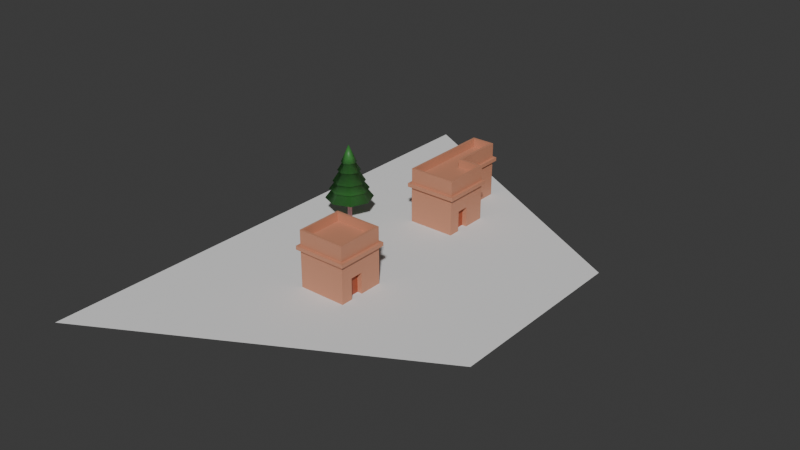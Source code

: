 # Source: building.blend  (saved by Blender 4.0.36; exported with 4.5.12 LTS)
import bpy
from mathutils import Matrix  # noqa: F401  (used for matrix-valued properties, if any)

bpy.ops.wm.read_factory_settings(use_empty=True)
scene = bpy.context.scene
scene.name = 'Scene'

# ---- collections
col_collection = bpy.data.collections.new('Collection'); scene.collection.children.link(col_collection)

# ---- materials (node trees are filled in below, after node groups)
mat_brown_001 = bpy.data.materials.new('brown.001')
mat_brown_001.use_transparent_shadow = False
mat_brown_001.diffuse_color = (0.5866, 0.2558, 0.1543, 1.0)
mat_material_001 = bpy.data.materials.new('Material.001')
mat_material_001.use_transparent_shadow = False
mat_material_001.diffuse_color = (0.3771, 0.08864, 0.04322, 1.0)
mat_yellow = bpy.data.materials.new('yellow')
mat_yellow.use_transparent_shadow = False
mat_yellow.diffuse_color = (0.3771, 0.08864, 0.04322, 1.0)
mat_green = bpy.data.materials.new('green')
mat_green.use_transparent_shadow = False
mat_green.diffuse_color = (0.1467, 0.8401, 0.1451, 1.0)
mat_brown = bpy.data.materials.new('brown')
mat_brown.use_transparent_shadow = False
mat_brown.diffuse_color = (0.4961, 0.2213, 0.2289, 1.0)

# ---- material node trees
mat_brown_001.use_nodes = True; mat_brown_001.node_tree.nodes.clear()
_N = mat_brown_001.node_tree.nodes; _L = mat_brown_001.node_tree.links
n0 = _N.new('ShaderNodeBsdfPrincipled'); n0.name = 'Principled BSDF'; n0.location = (10, 300)
n0.inputs[0].default_value = (0.5866, 0.2558, 0.1543, 1.0)
n0.inputs[3].default_value = 1.45
n1 = _N.new('ShaderNodeOutputMaterial'); n1.name = 'Material Output'; n1.location = (300, 300)
_L.new(n0.outputs[0], n1.inputs[0])
n1.is_active_output = True
mat_material_001.use_nodes = True; mat_material_001.node_tree.nodes.clear()
_N = mat_material_001.node_tree.nodes; _L = mat_material_001.node_tree.links
n0 = _N.new('ShaderNodeBsdfPrincipled'); n0.name = 'Principled BSDF'; n0.location = (10, 300)
n0.inputs[0].default_value = (0.3771, 0.08864, 0.04322, 1.0)
n0.inputs[3].default_value = 1.45
n1 = _N.new('ShaderNodeOutputMaterial'); n1.name = 'Material Output'; n1.location = (300, 300)
_L.new(n0.outputs[0], n1.inputs[0])
n1.is_active_output = True
mat_yellow.use_nodes = True; mat_yellow.node_tree.nodes.clear()
_N = mat_yellow.node_tree.nodes; _L = mat_yellow.node_tree.links
n0 = _N.new('ShaderNodeBsdfPrincipled'); n0.name = 'Principled BSDF'; n0.location = (10, 300)
n0.inputs[0].default_value = (0.3771, 0.08864, 0.04322, 1.0)
n0.inputs[3].default_value = 1.45
n1 = _N.new('ShaderNodeOutputMaterial'); n1.name = 'Material Output'; n1.location = (300, 300)
_L.new(n0.outputs[0], n1.inputs[0])
n1.is_active_output = True
mat_green.use_nodes = True; mat_green.node_tree.nodes.clear()
_N = mat_green.node_tree.nodes; _L = mat_green.node_tree.links
n0 = _N.new('ShaderNodeBsdfPrincipled'); n0.name = 'Principled BSDF'; n0.location = (10, 300)
n0.inputs[0].default_value = (0.0392, 0.1986, 0.03881, 1.0)
n0.inputs[3].default_value = 1.45
n1 = _N.new('ShaderNodeOutputMaterial'); n1.name = 'Material Output'; n1.location = (300, 300)
_L.new(n0.outputs[0], n1.inputs[0])
n1.is_active_output = True
mat_brown.use_nodes = True; mat_brown.node_tree.nodes.clear()
_N = mat_brown.node_tree.nodes; _L = mat_brown.node_tree.links
n0 = _N.new('ShaderNodeBsdfPrincipled'); n0.name = 'Principled BSDF'; n0.location = (10, 300)
n0.inputs[0].default_value = (0.4961, 0.2213, 0.2289, 1.0)
n0.inputs[3].default_value = 1.45
n1 = _N.new('ShaderNodeOutputMaterial'); n1.name = 'Material Output'; n1.location = (300, 300)
_L.new(n0.outputs[0], n1.inputs[0])
n1.is_active_output = True

# ---- world
world_world = bpy.data.worlds.new('World'); scene.world = world_world
world_world.use_nodes = True; world_world.node_tree.nodes.clear()
_N = world_world.node_tree.nodes; _L = world_world.node_tree.links
n0 = _N.new('ShaderNodeOutputWorld'); n0.name = 'World Output'; n0.location = (300, 300)
n1 = _N.new('ShaderNodeBackground'); n1.name = 'Background'; n1.location = (10, 300)
n1.inputs[0].default_value = (0.05088, 0.05088, 0.05088, 1.0)
_L.new(n1.outputs[0], n0.inputs[0])
n0.is_active_output = True
world_world.color = (0.05088, 0.05088, 0.05088)
world_world.use_sun_shadow = False
world_world.sun_shadow_jitter_overblur = 0.0

# ---- meshes
me_plane = bpy.data.meshes.new('Plane')
me_plane.from_pydata([(-2.145, -2.748, 0.0), (1.0, -1.0, 0.0), (-2.145, 2.748, 0.0), (1.0, 1.0, 0.0)], [], [(0, 1, 3, 2)])
_uv = me_plane.uv_layers.new(name='UVMap')
_uv.uv.foreach_set('vector', [0.0, 0.0, 1.0, 0.0, 1.0, 1.0, 0.0, 1.0])
me_plane.update()
me_cube_001 = bpy.data.meshes.new('Cube.001')
me_cube_001.from_pydata([(-1.0, -1.0, 0.0), (-0.9031, -0.9031, 2.0), (-1.0, 1.0, 0.0), (-0.9031, 0.9031, 2.0), (1.0, -1.0, 0.0), (0.9031, -0.9031, 2.0), (1.0, 1.0, 0.0), (0.9031, 0.9031, 2.0), (-1.0, -1.0, 1.718), (-1.0, 1.0, 1.718), (1.0, 1.0, 1.718), (1.0, -1.0, 1.718), (-1.0, 1.0, 1.562), (1.0, 1.0, 1.562), (1.0, -1.0, 1.562), (-1.0, -1.0, 1.562), (-1.116, -1.116, 1.562), (-1.116, -1.116, 1.718), (1.116, -1.116, 1.718), (1.116, 1.116, 1.718), (-1.116, 1.116, 1.718), (-1.116, 1.116, 1.562), (1.116, 1.116, 1.562), (1.116, -1.116, 1.562), (-1.0, -0.5009, 0.0), (-0.9031, -0.5009, 2.0), (1.0, -0.5009, 0.0), (0.9031, -0.5009, 2.0), (1.0, -0.5009, 1.718), (-1.0, -0.5009, 1.718), (-1.0, -0.5009, 1.562), (1.0, -0.5009, 1.562), (1.116, -0.5589, 1.718), (-1.116, -0.5589, 1.718), (-1.116, -0.5589, 1.562), (1.116, -0.5589, 1.562), (-0.9031, 0.03045, 2.0), (1.0, 0.03045, 0.0), (-1.0, 0.03045, 1.718), (-1.0, 0.03045, 1.562), (-1.116, 0.03398, 1.718), (-1.116, 0.03398, 1.562), (-1.0, 0.03045, 0.0), (0.9031, 0.03045, 2.0), (1.0, 0.03045, 1.718), (1.0, 0.03045, 1.562), (1.116, 0.03398, 1.718), (1.116, 0.03398, 1.562), (-1.0, 1.0, 0.8703), (1.0, 1.0, 0.8703), (1.0, -1.0, 0.8703), (-1.0, -1.0, 0.8703), (1.0, -0.5009, 0.8703), (-1.0, -0.5009, 0.8703), (1.0, 0.03045, 0.8703), (-1.0, 0.03045, 0.8703), (0.7956, -0.5009, 0.8703), (0.7956, -0.5009, 0.0), (0.7956, 0.03045, 0.0), (0.7956, 0.03045, 0.8703), (-1.0, 0.03045, 2.0), (-1.0, 1.0, 2.0), (1.0, 1.0, 2.0), (1.0, -0.5009, 2.0), (1.0, -1.0, 2.0), (-1.0, -1.0, 2.0), (-1.0, -0.5009, 2.0), (1.0, 0.03045, 2.0), (-1.0, 0.03045, 2.36), (-1.0, 1.0, 2.36), (1.0, 1.0, 2.36), (1.0, -0.5009, 2.36), (1.0, -1.0, 2.36), (-1.0, -1.0, 2.36), (-1.0, -0.5009, 2.36), (1.0, 0.03045, 2.36), (-0.9031, 0.03045, 2.36), (-0.9031, 0.9031, 2.36), (0.9031, 0.9031, 2.36), (0.9031, -0.5009, 2.36), (0.9031, -0.9031, 2.36), (-0.9031, -0.9031, 2.36), (-0.9031, -0.5009, 2.36), (0.9031, 0.03045, 2.36)], [], [(38, 60, 61, 9), (9, 61, 62, 10), (28, 63, 64, 11), (11, 64, 65, 8), (24, 26, 4, 0), (27, 25, 1, 5), (13, 12, 21, 22), (11, 8, 17, 18), (15, 14, 23, 16), (9, 10, 19, 20), (55, 39, 12, 48), (48, 12, 13, 49), (52, 31, 14, 50), (50, 14, 15, 51), (23, 18, 17, 16), (35, 32, 18, 23), (21, 20, 19, 22), (41, 40, 20, 21), (38, 9, 20, 40), (28, 11, 18, 32), (45, 13, 22, 47), (30, 15, 16, 34), (39, 30, 34, 41), (14, 31, 35, 23), (44, 28, 32, 46), (8, 29, 33, 17), (16, 17, 33, 34), (47, 46, 32, 35), (54, 45, 31, 52), (51, 15, 30, 53), (43, 36, 25, 27), (44, 67, 63, 28), (8, 65, 66, 29), (10, 62, 67, 44), (2, 6, 37, 42), (7, 3, 36, 43), (49, 13, 45, 54), (22, 19, 46, 47), (10, 44, 46, 19), (12, 39, 41, 21), (31, 45, 47, 35), (29, 38, 40, 33), (34, 33, 40, 41), (53, 30, 39, 55), (29, 66, 60, 38), (24, 53, 55, 42), (6, 49, 54, 37), (0, 51, 53, 24), (52, 26, 57, 56), (4, 50, 51, 0), (26, 52, 50, 4), (2, 48, 49, 6), (42, 55, 48, 2), (58, 59, 56, 57), (37, 54, 59, 58), (54, 52, 56, 59), (27, 5, 80, 79), (3, 7, 78, 77), (62, 61, 69, 70), (36, 3, 77, 76), (65, 64, 72, 73), (7, 43, 83, 78), (63, 67, 75, 71), (25, 36, 76, 82), (76, 77, 69, 68), (77, 78, 70, 69), (79, 80, 72, 71), (80, 81, 73, 72), (81, 82, 74, 73), (83, 79, 71, 75), (82, 76, 68, 74), (78, 83, 75, 70), (5, 1, 81, 80), (67, 62, 70, 75), (64, 63, 71, 72), (66, 65, 73, 74), (1, 25, 82, 81), (60, 66, 74, 68), (43, 27, 79, 83), (61, 60, 68, 69)])
me_cube_001.polygons.foreach_set('material_index', [0, 0, 0, 0, 0, 0, 0, 0, 0, 0, 0, 0, 0, 0, 0, 0, 0, 0, 0, 0, 0, 0, 0, 0, 0, 0, 0, 0, 0, 0, 0, 0, 0, 0, 0, 0, 0, 0, 0, 0, 0, 0, 0, 0, 0, 0, 0, 0, 0, 0, 0, 0, 0, 1, 0, 0, 0, 0, 0, 0, 0, 0, 0, 0, 0, 0, 0, 0, 0, 0, 0, 0, 0, 0, 0, 0, 0, 0, 0, 0])
_uv = me_cube_001.uv_layers.new(name='UVMap')
_uv.uv.foreach_set('vector', [0.5897, 0.1288, 0.625, 0.1288, 0.625, 0.25, 0.5897, 0.25, 0.5897, 0.25, 0.625, 0.25, 0.625, 0.5, 0.5897, 0.5, 0.5897, 0.6876, 0.625, 0.6876, 0.625, 0.75, 0.5897, 0.75, 0.5897, 0.75, 0.625, 0.75, 0.625, 1.0, 0.5897, 1.0, 0.125, 0.6876, 0.375, 0.6876, 0.375, 0.75, 0.125, 0.75, 0.6371, 0.6876, 0.8629, 0.6876, 0.8629, 0.7379, 0.6371, 0.7379, 0.5703, 0.5, 0.5703, 0.25, 0.5703, 0.25, 0.5703, 0.5, 0.5897, 0.75, 0.5897, 1.0, 0.5897, 1.0, 0.5897, 0.75, 0.5703, 1.0, 0.5703, 0.75, 0.5703, 0.75, 0.5703, 1.0, 0.5897, 0.25, 0.5897, 0.5, 0.5897, 0.5, 0.5897, 0.25, 0.4838, 0.1288, 0.5703, 0.1288, 0.5703, 0.25, 0.4838, 0.25, 0.4838, 0.25, 0.5703, 0.25, 0.5703, 0.5, 0.4838, 0.5, 0.4838, 0.6876, 0.5703, 0.6876, 0.5703, 0.75, 0.4838, 0.75, 0.4838, 0.75, 0.5703, 0.75, 0.5703, 1.0, 0.4838, 1.0, 0.5703, 0.75, 0.5897, 0.75, 0.5897, 1.0, 0.5703, 1.0, 0.5703, 0.6876, 0.5897, 0.6876, 0.5897, 0.75, 0.5703, 0.75, 0.5703, 0.25, 0.5897, 0.25, 0.5897, 0.5, 0.5703, 0.5, 0.5703, 0.1288, 0.5897, 0.1288, 0.5897, 0.25, 0.5703, 0.25, 0.5897, 0.1288, 0.5897, 0.25, 0.5897, 0.25, 0.5897, 0.1288, 0.5897, 0.6876, 0.5897, 0.75, 0.5897, 0.75, 0.5897, 0.6876, 0.5703, 0.6212, 0.5703, 0.5, 0.5703, 0.5, 0.5703, 0.6212, 0.5703, 0.06239, 0.5703, 0.0, 0.5703, 0.0, 0.5703, 0.06239, 0.5703, 0.1288, 0.5703, 0.06239, 0.5703, 0.06239, 0.5703, 0.1288, 0.5703, 0.75, 0.5703, 0.6876, 0.5703, 0.6876, 0.5703, 0.75, 0.5897, 0.6212, 0.5897, 0.6876, 0.5897, 0.6876, 0.5897, 0.6212, 0.5897, 0.0, 0.5897, 0.06239, 0.5897, 0.06239, 0.5897, 0.0, 0.5703, 0.0, 0.5897, 0.0, 0.5897, 0.06239, 0.5703, 0.06239, 0.5703, 0.6212, 0.5897, 0.6212, 0.5897, 0.6876, 0.5703, 0.6876, 0.4838, 0.6212, 0.5703, 0.6212, 0.5703, 0.6876, 0.4838, 0.6876, 0.4838, 0.0, 0.5703, 0.0, 0.5703, 0.06239, 0.4838, 0.06239, 0.6371, 0.6212, 0.8629, 0.6212, 0.8629, 0.6876, 0.6371, 0.6876, 0.5897, 0.6212, 0.625, 0.6212, 0.625, 0.6876, 0.5897, 0.6876, 0.5897, 0.0, 0.625, 0.0, 0.625, 0.06239, 0.5897, 0.06239, 0.5897, 0.5, 0.625, 0.5, 0.625, 0.6212, 0.5897, 0.6212, 0.125, 0.5, 0.375, 0.5, 0.375, 0.6212, 0.125, 0.6212, 0.6371, 0.5121, 0.8629, 0.5121, 0.8629, 0.6212, 0.6371, 0.6212, 0.4838, 0.5, 0.5703, 0.5, 0.5703, 0.6212, 0.4838, 0.6212, 0.5703, 0.5, 0.5897, 0.5, 0.5897, 0.6212, 0.5703, 0.6212, 0.5897, 0.5, 0.5897, 0.6212, 0.5897, 0.6212, 0.5897, 0.5, 0.5703, 0.25, 0.5703, 0.1288, 0.5703, 0.1288, 0.5703, 0.25, 0.5703, 0.6876, 0.5703, 0.6212, 0.5703, 0.6212, 0.5703, 0.6876, 0.5897, 0.06239, 0.5897, 0.1288, 0.5897, 0.1288, 0.5897, 0.06239, 0.5703, 0.06239, 0.5897, 0.06239, 0.5897, 0.1288, 0.5703, 0.1288, 0.4838, 0.06239, 0.5703, 0.06239, 0.5703, 0.1288, 0.4838, 0.1288, 0.5897, 0.06239, 0.625, 0.06239, 0.625, 0.1288, 0.5897, 0.1288, 0.375, 0.06239, 0.4838, 0.06239, 0.4838, 0.1288, 0.375, 0.1288, 0.375, 0.5, 0.4838, 0.5, 0.4838, 0.6212, 0.375, 0.6212, 0.375, 0.0, 0.4838, 0.0, 0.4838, 0.06239, 0.375, 0.06239, 0.4838, 0.6876, 0.375, 0.6876, 0.375, 0.6876, 0.4838, 0.6876, 0.375, 0.75, 0.4838, 0.75, 0.4838, 1.0, 0.375, 1.0, 0.375, 0.6876, 0.4838, 0.6876, 0.4838, 0.75, 0.375, 0.75, 0.375, 0.25, 0.4838, 0.25, 0.4838, 0.5, 0.375, 0.5, 0.375, 0.1288, 0.4838, 0.1288, 0.4838, 0.25, 0.375, 0.25, 0.375, 0.6212, 0.4838, 0.6212, 0.4838, 0.6876, 0.375, 0.6876, 0.375, 0.6212, 0.4838, 0.6212, 0.4838, 0.6212, 0.375, 0.6212, 0.4838, 0.6212, 0.4838, 0.6876, 0.4838, 0.6876, 0.4838, 0.6212, 0.6371, 0.6876, 0.6371, 0.7379, 0.6371, 0.7379, 0.6371, 0.6876, 0.8629, 0.5121, 0.6371, 0.5121, 0.6371, 0.5121, 0.8629, 0.5121, 0.625, 0.5, 0.625, 0.25, 0.625, 0.25, 0.625, 0.5, 0.8629, 0.6212, 0.8629, 0.5121, 0.8629, 0.5121, 0.8629, 0.6212, 0.625, 1.0, 0.625, 0.75, 0.625, 0.75, 0.625, 1.0, 0.6371, 0.5121, 0.6371, 0.6212, 0.6371, 0.6212, 0.6371, 0.5121, 0.625, 0.6876, 0.625, 0.6212, 0.625, 0.6212, 0.625, 0.6876, 0.8629, 0.6876, 0.8629, 0.6212, 0.8629, 0.6212, 0.8629, 0.6876, 0.8629, 0.6212, 0.8629, 0.5121, 0.875, 0.5, 0.875, 0.6212, 0.8629, 0.5121, 0.6371, 0.5121, 0.625, 0.5, 0.875, 0.5, 0.6371, 0.6876, 0.6371, 0.7379, 0.625, 0.75, 0.625, 0.6876, 0.6371, 0.7379, 0.8629, 0.7379, 0.875, 0.75, 0.625, 0.75, 0.8629, 0.7379, 0.8629, 0.6876, 0.875, 0.6876, 0.875, 0.75, 0.6371, 0.6212, 0.6371, 0.6876, 0.625, 0.6876, 0.625, 0.6212, 0.8629, 0.6876, 0.8629, 0.6212, 0.875, 0.6212, 0.875, 0.6876, 0.6371, 0.5121, 0.6371, 0.6212, 0.625, 0.6212, 0.625, 0.5, 0.6371, 0.7379, 0.8629, 0.7379, 0.8629, 0.7379, 0.6371, 0.7379, 0.625, 0.6212, 0.625, 0.5, 0.625, 0.5, 0.625, 0.6212, 0.625, 0.75, 0.625, 0.6876, 0.625, 0.6876, 0.625, 0.75, 0.625, 0.06239, 0.625, 0.0, 0.625, 0.0, 0.625, 0.06239, 0.8629, 0.7379, 0.8629, 0.6876, 0.8629, 0.6876, 0.8629, 0.7379, 0.625, 0.1288, 0.625, 0.06239, 0.625, 0.06239, 0.625, 0.1288, 0.6371, 0.6212, 0.6371, 0.6876, 0.6371, 0.6876, 0.6371, 0.6212, 0.625, 0.25, 0.625, 0.1288, 0.625, 0.1288, 0.625, 0.25])
me_cube_001.materials.append(mat_brown_001)
me_cube_001.materials.append(mat_material_001)
me_cube_001.update()
me_cube_002 = bpy.data.meshes.new('Cube.002')
me_cube_002.from_pydata([(-1.0, -1.0, 0.0), (-0.9031, -0.9031, 2.0), (-1.0, 1.0, 0.0), (-0.9031, 0.9031, 2.0), (1.0, -1.0, 0.0), (0.9031, -0.9031, 2.0), (1.0, 1.0, 0.0), (0.9031, 0.9031, 2.0), (-1.0, -1.0, 1.718), (-1.0, 1.0, 1.718), (1.0, 1.0, 1.718), (1.0, -1.0, 1.718), (-1.0, 1.0, 1.562), (1.0, 1.0, 1.562), (1.0, -1.0, 1.562), (-1.0, -1.0, 1.562), (-1.116, -1.116, 1.562), (-1.116, -1.116, 1.718), (1.116, -1.116, 1.718), (1.116, 1.116, 1.718), (-1.116, 1.116, 1.718), (-1.116, 1.116, 1.562), (1.116, 1.116, 1.562), (1.116, -1.116, 1.562), (-1.0, -0.5009, 0.0), (-0.9031, -0.5009, 2.0), (1.0, -0.5009, 0.0), (0.9031, -0.5009, 2.0), (1.0, -0.5009, 1.718), (-1.0, -0.5009, 1.718), (-1.0, -0.5009, 1.562), (1.0, -0.5009, 1.562), (1.116, -0.5589, 1.718), (-1.116, -0.5589, 1.718), (-1.116, -0.5589, 1.562), (1.116, -0.5589, 1.562), (-0.9031, 0.03045, 2.0), (1.0, 0.03045, 0.0), (-1.0, 0.03045, 1.718), (-1.0, 0.03045, 1.562), (-1.116, 0.03398, 1.718), (-1.116, 0.03398, 1.562), (-1.0, 0.03045, 0.0), (0.9031, 0.03045, 2.0), (1.0, 0.03045, 1.718), (1.0, 0.03045, 1.562), (1.116, 0.03398, 1.718), (1.116, 0.03398, 1.562), (-1.0, 1.0, 0.8703), (1.0, 1.0, 0.8703), (1.0, -1.0, 0.8703), (-1.0, -1.0, 0.8703), (1.0, -0.5009, 0.8703), (-1.0, -0.5009, 0.8703), (1.0, 0.03045, 0.8703), (-1.0, 0.03045, 0.8703), (0.7956, -0.5009, 0.8703), (0.7956, -0.5009, 0.0), (0.7956, 0.03045, 0.0), (0.7956, 0.03045, 0.8703), (-1.0, 0.03045, 2.0), (-1.0, 1.0, 2.0), (1.0, 1.0, 2.0), (1.0, -0.5009, 2.0), (1.0, -1.0, 2.0), (-1.0, -1.0, 2.0), (-1.0, -0.5009, 2.0), (1.0, 0.03045, 2.0), (-1.0, 0.03045, 2.36), (-1.0, 1.0, 2.36), (1.0, 1.0, 2.36), (1.0, -0.5009, 2.36), (1.0, -1.0, 2.36), (-1.0, -1.0, 2.36), (-1.0, -0.5009, 2.36), (1.0, 0.03045, 2.36), (-0.9031, 0.03045, 2.36), (-0.9031, 0.9031, 2.36), (0.9031, 0.9031, 2.36), (0.9031, -0.5009, 2.36), (0.9031, -0.9031, 2.36), (-0.9031, -0.9031, 2.36), (-0.9031, -0.5009, 2.36), (0.9031, 0.03045, 2.36), (0.0, 1.0, 0.0), (0.0, 1.0, 2.0), (0.0, -1.0, 0.0), (0.0, -1.0, 2.0), (0.0, -1.0, 1.718), (0.0, 1.0, 1.718), (0.0, 1.0, 1.562), (0.0, -1.0, 1.562), (1.192e-07, -1.116, 1.718), (0.1125, 1.116, 1.718), (0.1125, 1.116, 1.562), (1.192e-07, -1.116, 1.562), (0.0, -0.5009, 2.0), (0.0, -0.5009, 0.0), (0.0, 0.03045, 0.0), (0.0, 0.03045, 2.0), (0.0, -1.0, 0.8703), (0.0, 1.0, 0.8703), (0.0, 0.9031, 2.0), (0.0, -0.9031, 2.0), (0.0, 1.0, 2.36), (0.0, -1.0, 2.36), (0.0, 0.9031, 2.36), (0.0, -0.9031, 2.36), (-1.0, 3.154, 0.8703), (-1.0, 3.154, 0.0), (0.0, 3.154, 0.0), (-1.0, 3.154, 2.0), (-1.0, 3.154, 1.718), (-1.116, 3.27, 1.718), (-1.116, 3.27, 1.562), (-1.0, 3.154, 1.562), (-0.9031, 3.058, 2.36), (-1.0, 3.154, 2.36), (0.0, 3.154, 2.0), (0.0, 3.154, 1.718), (0.0, 3.154, 1.562), (0.1125, 3.27, 1.718), (0.1125, 3.27, 1.562), (0.0, 3.154, 0.8703), (0.0, 3.154, 2.36), (0.0, 3.058, 2.36), (-0.1176, 1.0, 0.0), (-0.1176, -1.0, 2.0), (-0.1176, -1.0, 1.718), (-0.1176, -1.0, 1.562), (-0.1312, -1.116, 1.718), (-0.1312, -1.116, 1.562), (-0.1176, -0.5009, 0.0), (-0.1176, 0.03045, 0.0), (-0.1176, -1.0, 0.8703), (-0.1062, -0.9031, 2.0), (-0.1176, -1.0, 2.36), (-0.1062, -0.9031, 2.36), (-0.1176, -1.0, 0.0), (-0.1062, -0.5009, 2.0), (-0.1062, 0.03045, 2.0), (-0.1062, 0.9031, 2.0), (-0.1062, 0.9031, 2.36), (-0.1176, 3.154, 0.0), (-0.1176, 3.154, 2.0), (-0.1176, 3.154, 1.718), (-0.1176, 3.154, 1.562), (-0.032, 3.27, 1.718), (-0.032, 3.27, 1.562), (-0.1176, 3.154, 0.8703), (-0.1176, 3.154, 2.36), (-0.1062, 3.058, 2.36), (-0.9031, 0.9031, 1.997), (-0.9031, 3.058, 1.997), (-0.1062, 0.9031, 1.997), (-0.1062, 3.058, 1.997)], [], [(38, 60, 61, 9), (89, 85, 62, 10), (28, 63, 64, 11), (128, 127, 65, 8), (97, 26, 4, 86), (139, 25, 1, 135), (142, 106, 125, 151), (128, 8, 17, 130), (91, 14, 23, 95), (89, 10, 19, 93), (55, 39, 12, 48), (101, 90, 13, 49), (52, 31, 14, 50), (134, 129, 15, 51), (131, 130, 17, 16), (35, 32, 18, 23), (94, 93, 19, 22), (41, 40, 20, 21), (38, 9, 20, 40), (28, 11, 18, 32), (45, 13, 22, 47), (30, 15, 16, 34), (39, 30, 34, 41), (14, 31, 35, 23), (44, 28, 32, 46), (8, 29, 33, 17), (16, 17, 33, 34), (47, 46, 32, 35), (54, 45, 31, 52), (51, 15, 30, 53), (140, 36, 25, 139), (44, 67, 63, 28), (8, 65, 66, 29), (10, 62, 67, 44), (84, 6, 37, 98), (141, 3, 36, 140), (49, 13, 45, 54), (22, 19, 46, 47), (10, 44, 46, 19), (12, 39, 41, 21), (31, 45, 47, 35), (29, 38, 40, 33), (34, 33, 40, 41), (53, 30, 39, 55), (29, 66, 60, 38), (24, 53, 55, 42), (6, 49, 54, 37), (0, 51, 53, 24), (52, 26, 57, 56), (138, 134, 51, 0), (26, 52, 50, 4), (84, 101, 49, 6), (42, 55, 48, 2), (58, 59, 56, 57), (37, 54, 59, 58), (54, 52, 56, 59), (27, 5, 80, 79), (102, 7, 78, 106), (69, 77, 116, 117), (36, 3, 77, 76), (87, 64, 72, 105), (7, 43, 83, 78), (63, 67, 75, 71), (25, 36, 76, 82), (76, 77, 69, 68), (106, 78, 70, 104), (79, 80, 72, 71), (137, 81, 73, 136), (81, 82, 74, 73), (83, 79, 71, 75), (82, 76, 68, 74), (78, 83, 75, 70), (135, 1, 81, 137), (67, 62, 70, 75), (64, 63, 71, 72), (66, 65, 73, 74), (1, 25, 82, 81), (60, 66, 74, 68), (43, 27, 79, 83), (61, 60, 68, 69), (5, 103, 107, 80), (80, 107, 105, 72), (20, 9, 112, 113), (127, 87, 105, 136), (62, 85, 104, 70), (141, 102, 106, 142), (104, 85, 118, 124), (4, 50, 100, 86), (7, 102, 99, 43), (126, 84, 98, 133), (43, 99, 96, 27), (9, 61, 111, 112), (23, 18, 92, 95), (50, 14, 91, 100), (93, 94, 122, 121), (94, 90, 120, 122), (129, 91, 95, 131), (11, 88, 92, 18), (13, 90, 94, 22), (27, 96, 103, 5), (132, 97, 86, 138), (11, 64, 87, 88), (12, 21, 114, 115), (146, 115, 114, 148), (144, 111, 117, 150), (151, 125, 124, 150), (143, 149, 123, 110), (148, 147, 121, 122), (149, 146, 120, 123), (145, 119, 121, 147), (145, 144, 118, 119), (61, 69, 117, 111), (101, 84, 110, 123), (90, 101, 123, 120), (85, 89, 119, 118), (89, 93, 121, 119), (48, 12, 115, 108), (2, 48, 108, 109), (21, 20, 113, 114), (106, 104, 124, 125), (126, 2, 109, 143), (84, 126, 143, 110), (112, 111, 144, 145), (112, 145, 147, 113), (108, 115, 146, 149), (114, 113, 147, 148), (109, 108, 149, 143), (116, 151, 150, 117), (118, 144, 150, 124), (120, 146, 148, 122), (24, 132, 138, 0), (15, 129, 131, 16), (2, 126, 133, 42), (65, 127, 136, 73), (103, 135, 137, 107), (107, 137, 136, 105), (86, 100, 134, 138), (102, 141, 140, 99), (99, 140, 139, 96), (95, 92, 130, 131), (100, 91, 129, 134), (88, 128, 130, 92), (142, 151, 155, 154, 141), (96, 139, 135, 103), (88, 87, 127, 128), (152, 154, 155, 153), (116, 77, 3, 152, 153), (151, 116, 153, 155), (3, 141, 154, 152)])
me_cube_002.polygons.foreach_set('material_index', [0, 0, 0, 0, 0, 0, 0, 0, 0, 0, 0, 0, 0, 0, 0, 0, 0, 0, 0, 0, 0, 0, 0, 0, 0, 0, 0, 0, 0, 0, 0, 0, 0, 0, 0, 0, 0, 0, 0, 0, 0, 0, 0, 0, 0, 0, 0, 0, 0, 0, 0, 0, 0, 1, 0, 0, 0, 0, 0, 0, 0, 0, 0, 0, 0, 0, 0, 0, 0, 0, 0, 0, 0, 0, 0, 0, 0, 0, 0, 0, 0, 0, 0, 0, 0, 0, 0, 0, 0, 0, 0, 0, 0, 0, 0, 0, 0, 0, 0, 0, 0, 0, 0, 0, 0, 0, 0, 0, 0, 0, 0, 0, 0, 0, 0, 0, 0, 0, 0, 0, 0, 0, 0, 0, 0, 0, 0, 0, 0, 0, 0, 0, 0, 0, 0, 0, 0, 0, 0, 0, 0, 0, 0, 0, 0, 0, 0, 0, 0])
_uv = me_cube_002.uv_layers.new(name='UVMap')
_uv.uv.foreach_set('vector', [0.5897, 0.1288, 0.625, 0.1288, 0.625, 0.25, 0.5897, 0.25, 0.5897, 0.375, 0.625, 0.375, 0.625, 0.5, 0.5897, 0.5, 0.5897, 0.6876, 0.625, 0.6876, 0.625, 0.75, 0.5897, 0.75, 0.5897, 0.8897, 0.625, 0.8897, 0.625, 1.0, 0.5897, 1.0, 0.25, 0.6876, 0.375, 0.6876, 0.375, 0.75, 0.25, 0.75, 0.7633, 0.6876, 0.8629, 0.6876, 0.8629, 0.7379, 0.7633, 0.7379, 0.7633, 0.5121, 0.75, 0.5121, 0.75, 0.5121, 0.7633, 0.5121, 0.5897, 0.8897, 0.5897, 1.0, 0.5897, 1.0, 0.5897, 0.8897, 0.5703, 0.875, 0.5703, 0.75, 0.5703, 0.75, 0.5703, 0.875, 0.5897, 0.375, 0.5897, 0.5, 0.5897, 0.5, 0.5897, 0.375, 0.4838, 0.1288, 0.5703, 0.1288, 0.5703, 0.25, 0.4838, 0.25, 0.4838, 0.375, 0.5703, 0.375, 0.5703, 0.5, 0.4838, 0.5, 0.4838, 0.6876, 0.5703, 0.6876, 0.5703, 0.75, 0.4838, 0.75, 0.4838, 0.8897, 0.5703, 0.8897, 0.5703, 1.0, 0.4838, 1.0, 0.5703, 0.8897, 0.5897, 0.8897, 0.5897, 1.0, 0.5703, 1.0, 0.5703, 0.6876, 0.5897, 0.6876, 0.5897, 0.75, 0.5703, 0.75, 0.5703, 0.375, 0.5897, 0.375, 0.5897, 0.5, 0.5703, 0.5, 0.5703, 0.1288, 0.5897, 0.1288, 0.5897, 0.25, 0.5703, 0.25, 0.5897, 0.1288, 0.5897, 0.25, 0.5897, 0.25, 0.5897, 0.1288, 0.5897, 0.6876, 0.5897, 0.75, 0.5897, 0.75, 0.5897, 0.6876, 0.5703, 0.6212, 0.5703, 0.5, 0.5703, 0.5, 0.5703, 0.6212, 0.5703, 0.06239, 0.5703, 0.0, 0.5703, 0.0, 0.5703, 0.06239, 0.5703, 0.1288, 0.5703, 0.06239, 0.5703, 0.06239, 0.5703, 0.1288, 0.5703, 0.75, 0.5703, 0.6876, 0.5703, 0.6876, 0.5703, 0.75, 0.5897, 0.6212, 0.5897, 0.6876, 0.5897, 0.6876, 0.5897, 0.6212, 0.5897, 0.0, 0.5897, 0.06239, 0.5897, 0.06239, 0.5897, 0.0, 0.5703, 0.0, 0.5897, 0.0, 0.5897, 0.06239, 0.5703, 0.06239, 0.5703, 0.6212, 0.5897, 0.6212, 0.5897, 0.6876, 0.5703, 0.6876, 0.4838, 0.6212, 0.5703, 0.6212, 0.5703, 0.6876, 0.4838, 0.6876, 0.4838, 0.0, 0.5703, 0.0, 0.5703, 0.06239, 0.4838, 0.06239, 0.7633, 0.6212, 0.8629, 0.6212, 0.8629, 0.6876, 0.7633, 0.6876, 0.5897, 0.6212, 0.625, 0.6212, 0.625, 0.6876, 0.5897, 0.6876, 0.5897, 0.0, 0.625, 0.0, 0.625, 0.06239, 0.5897, 0.06239, 0.5897, 0.5, 0.625, 0.5, 0.625, 0.6212, 0.5897, 0.6212, 0.25, 0.5, 0.375, 0.5, 0.375, 0.6212, 0.25, 0.6212, 0.7633, 0.5121, 0.8629, 0.5121, 0.8629, 0.6212, 0.7633, 0.6212, 0.4838, 0.5, 0.5703, 0.5, 0.5703, 0.6212, 0.4838, 0.6212, 0.5703, 0.5, 0.5897, 0.5, 0.5897, 0.6212, 0.5703, 0.6212, 0.5897, 0.5, 0.5897, 0.6212, 0.5897, 0.6212, 0.5897, 0.5, 0.5703, 0.25, 0.5703, 0.1288, 0.5703, 0.1288, 0.5703, 0.25, 0.5703, 0.6876, 0.5703, 0.6212, 0.5703, 0.6212, 0.5703, 0.6876, 0.5897, 0.06239, 0.5897, 0.1288, 0.5897, 0.1288, 0.5897, 0.06239, 0.5703, 0.06239, 0.5897, 0.06239, 0.5897, 0.1288, 0.5703, 0.1288, 0.4838, 0.06239, 0.5703, 0.06239, 0.5703, 0.1288, 0.4838, 0.1288, 0.5897, 0.06239, 0.625, 0.06239, 0.625, 0.1288, 0.5897, 0.1288, 0.375, 0.06239, 0.4838, 0.06239, 0.4838, 0.1288, 0.375, 0.1288, 0.375, 0.5, 0.4838, 0.5, 0.4838, 0.6212, 0.375, 0.6212, 0.375, 0.0, 0.4838, 0.0, 0.4838, 0.06239, 0.375, 0.06239, 0.4838, 0.6876, 0.375, 0.6876, 0.375, 0.6876, 0.4838, 0.6876, 0.375, 0.8897, 0.4838, 0.8897, 0.4838, 1.0, 0.375, 1.0, 0.375, 0.6876, 0.4838, 0.6876, 0.4838, 0.75, 0.375, 0.75, 0.375, 0.375, 0.4838, 0.375, 0.4838, 0.5, 0.375, 0.5, 0.375, 0.1288, 0.4838, 0.1288, 0.4838, 0.25, 0.375, 0.25, 0.375, 0.6212, 0.4838, 0.6212, 0.4838, 0.6876, 0.375, 0.6876, 0.375, 0.6212, 0.4838, 0.6212, 0.4838, 0.6212, 0.375, 0.6212, 0.4838, 0.6212, 0.4838, 0.6876, 0.4838, 0.6876, 0.4838, 0.6212, 0.6371, 0.6876, 0.6371, 0.7379, 0.6371, 0.7379, 0.6371, 0.6876, 0.75, 0.5121, 0.6371, 0.5121, 0.6371, 0.5121, 0.75, 0.5121, 0.875, 0.5, 0.8629, 0.5121, 0.8629, 0.5121, 0.875, 0.5, 0.8629, 0.6212, 0.8629, 0.5121, 0.8629, 0.5121, 0.8629, 0.6212, 0.625, 0.875, 0.625, 0.75, 0.625, 0.75, 0.625, 0.875, 0.6371, 0.5121, 0.6371, 0.6212, 0.6371, 0.6212, 0.6371, 0.5121, 0.625, 0.6876, 0.625, 0.6212, 0.625, 0.6212, 0.625, 0.6876, 0.8629, 0.6876, 0.8629, 0.6212, 0.8629, 0.6212, 0.8629, 0.6876, 0.8629, 0.6212, 0.8629, 0.5121, 0.875, 0.5, 0.875, 0.6212, 0.75, 0.5121, 0.6371, 0.5121, 0.625, 0.5, 0.75, 0.5, 0.6371, 0.6876, 0.6371, 0.7379, 0.625, 0.75, 0.625, 0.6876, 0.7633, 0.7379, 0.8629, 0.7379, 0.875, 0.75, 0.7647, 0.75, 0.8629, 0.7379, 0.8629, 0.6876, 0.875, 0.6876, 0.875, 0.75, 0.6371, 0.6212, 0.6371, 0.6876, 0.625, 0.6876, 0.625, 0.6212, 0.8629, 0.6876, 0.8629, 0.6212, 0.875, 0.6212, 0.875, 0.6876, 0.6371, 0.5121, 0.6371, 0.6212, 0.625, 0.6212, 0.625, 0.5, 0.7633, 0.7379, 0.8629, 0.7379, 0.8629, 0.7379, 0.7633, 0.7379, 0.625, 0.6212, 0.625, 0.5, 0.625, 0.5, 0.625, 0.6212, 0.625, 0.75, 0.625, 0.6876, 0.625, 0.6876, 0.625, 0.75, 0.625, 0.06239, 0.625, 0.0, 0.625, 0.0, 0.625, 0.06239, 0.8629, 0.7379, 0.8629, 0.6876, 0.8629, 0.6876, 0.8629, 0.7379, 0.625, 0.1288, 0.625, 0.06239, 0.625, 0.06239, 0.625, 0.1288, 0.6371, 0.6212, 0.6371, 0.6876, 0.6371, 0.6876, 0.6371, 0.6212, 0.625, 0.25, 0.625, 0.1288, 0.625, 0.1288, 0.625, 0.25, 0.6371, 0.7379, 0.75, 0.7379, 0.75, 0.7379, 0.6371, 0.7379, 0.6371, 0.7379, 0.75, 0.7379, 0.75, 0.75, 0.625, 0.75, 0.5897, 0.25, 0.5897, 0.25, 0.5897, 0.25, 0.5897, 0.25, 0.625, 0.8897, 0.625, 0.875, 0.625, 0.875, 0.625, 0.8897, 0.625, 0.5, 0.625, 0.375, 0.625, 0.375, 0.625, 0.5, 0.7633, 0.5121, 0.75, 0.5121, 0.75, 0.5121, 0.7633, 0.5121, 0.625, 0.375, 0.625, 0.375, 0.625, 0.375, 0.625, 0.375, 0.375, 0.75, 0.4838, 0.75, 0.4838, 0.875, 0.375, 0.875, 0.6371, 0.5121, 0.75, 0.5121, 0.75, 0.6212, 0.6371, 0.6212, 0.2353, 0.5, 0.25, 0.5, 0.25, 0.6212, 0.2353, 0.6212, 0.6371, 0.6212, 0.75, 0.6212, 0.75, 0.6876, 0.6371, 0.6876, 0.5897, 0.25, 0.625, 0.25, 0.625, 0.25, 0.5897, 0.25, 0.5703, 0.75, 0.5897, 0.75, 0.5897, 0.875, 0.5703, 0.875, 0.4838, 0.75, 0.5703, 0.75, 0.5703, 0.875, 0.4838, 0.875, 0.5897, 0.375, 0.5703, 0.375, 0.5703, 0.375, 0.5897, 0.375, 0.5703, 0.375, 0.5703, 0.375, 0.5703, 0.375, 0.5703, 0.375, 0.5703, 0.8897, 0.5703, 0.875, 0.5703, 0.875, 0.5703, 0.8897, 0.5897, 0.75, 0.5897, 0.875, 0.5897, 0.875, 0.5897, 0.75, 0.5703, 0.5, 0.5703, 0.375, 0.5703, 0.375, 0.5703, 0.5, 0.6371, 0.6876, 0.75, 0.6876, 0.75, 0.7379, 0.6371, 0.7379, 0.2353, 0.6876, 0.25, 0.6876, 0.25, 0.75, 0.2353, 0.75, 0.5897, 0.75, 0.625, 0.75, 0.625, 0.875, 0.5897, 0.875, 0.5703, 0.25, 0.5703, 0.25, 0.5703, 0.25, 0.5703, 0.25, 0.5703, 0.3603, 0.5703, 0.25, 0.5703, 0.25, 0.5703, 0.3603, 0.625, 0.3603, 0.625, 0.25, 0.625, 0.25, 0.625, 0.3603, 0.7633, 0.5121, 0.75, 0.5121, 0.75, 0.5, 0.7647, 0.5, 0.375, 0.3603, 0.4838, 0.3603, 0.4838, 0.375, 0.375, 0.375, 0.5703, 0.3603, 0.5897, 0.3603, 0.5897, 0.375, 0.5703, 0.375, 0.4838, 0.3603, 0.5703, 0.3603, 0.5703, 0.375, 0.4838, 0.375, 0.5897, 0.3603, 0.5897, 0.375, 0.5897, 0.375, 0.5897, 0.3603, 0.5897, 0.3603, 0.625, 0.3603, 0.625, 0.375, 0.5897, 0.375, 0.625, 0.25, 0.625, 0.25, 0.625, 0.25, 0.625, 0.25, 0.4838, 0.375, 0.375, 0.375, 0.375, 0.375, 0.4838, 0.375, 0.5703, 0.375, 0.4838, 0.375, 0.4838, 0.375, 0.5703, 0.375, 0.625, 0.375, 0.5897, 0.375, 0.5897, 0.375, 0.625, 0.375, 0.5897, 0.375, 0.5897, 0.375, 0.5897, 0.375, 0.5897, 0.375, 0.4838, 0.25, 0.5703, 0.25, 0.5703, 0.25, 0.4838, 0.25, 0.375, 0.25, 0.4838, 0.25, 0.4838, 0.25, 0.375, 0.25, 0.5703, 0.25, 0.5897, 0.25, 0.5897, 0.25, 0.5703, 0.25, 0.75, 0.5121, 0.75, 0.5, 0.75, 0.5, 0.75, 0.5121, 0.2353, 0.5, 0.125, 0.5, 0.125, 0.5, 0.2353, 0.5, 0.25, 0.5, 0.2353, 0.5, 0.2353, 0.5, 0.25, 0.5, 0.5897, 0.25, 0.625, 0.25, 0.625, 0.3603, 0.5897, 0.3603, 0.5897, 0.25, 0.5897, 0.3603, 0.5897, 0.3603, 0.5897, 0.25, 0.4838, 0.25, 0.5703, 0.25, 0.5703, 0.3603, 0.4838, 0.3603, 0.5703, 0.25, 0.5897, 0.25, 0.5897, 0.3603, 0.5703, 0.3603, 0.375, 0.25, 0.4838, 0.25, 0.4838, 0.3603, 0.375, 0.3603, 0.8629, 0.5121, 0.7633, 0.5121, 0.7647, 0.5, 0.875, 0.5, 0.625, 0.375, 0.625, 0.3603, 0.625, 0.3603, 0.625, 0.375, 0.5703, 0.375, 0.5703, 0.3603, 0.5703, 0.3603, 0.5703, 0.375, 0.125, 0.6876, 0.2353, 0.6876, 0.2353, 0.75, 0.125, 0.75, 0.5703, 1.0, 0.5703, 0.8897, 0.5703, 0.8897, 0.5703, 1.0, 0.125, 0.5, 0.2353, 0.5, 0.2353, 0.6212, 0.125, 0.6212, 0.625, 1.0, 0.625, 0.8897, 0.625, 0.8897, 0.625, 1.0, 0.75, 0.7379, 0.7633, 0.7379, 0.7633, 0.7379, 0.75, 0.7379, 0.75, 0.7379, 0.7633, 0.7379, 0.7647, 0.75, 0.75, 0.75, 0.375, 0.875, 0.4838, 0.875, 0.4838, 0.8897, 0.375, 0.8897, 0.75, 0.5121, 0.7633, 0.5121, 0.7633, 0.6212, 0.75, 0.6212, 0.75, 0.6212, 0.7633, 0.6212, 0.7633, 0.6876, 0.75, 0.6876, 0.5703, 0.875, 0.5897, 0.875, 0.5897, 0.8897, 0.5703, 0.8897, 0.4838, 0.875, 0.5703, 0.875, 0.5703, 0.8897, 0.4838, 0.8897, 0.5897, 0.875, 0.5897, 0.8897, 0.5897, 0.8897, 0.5897, 0.875, 0.7633, 0.5121, 0.7633, 0.5121, 0.7633, 0.5121, 0.7633, 0.5121, 0.7633, 0.5121, 0.75, 0.6876, 0.7633, 0.6876, 0.7633, 0.7379, 0.75, 0.7379, 0.5897, 0.875, 0.625, 0.875, 0.625, 0.8897, 0.5897, 0.8897, 0.8629, 0.5121, 0.7633, 0.5121, 0.7633, 0.5121, 0.8629, 0.5121, 0.8629, 0.5121, 0.8629, 0.5121, 0.8629, 0.5121, 0.8629, 0.5121, 0.8629, 0.5121, 0.7633, 0.5121, 0.8629, 0.5121, 0.8629, 0.5121, 0.7633, 0.5121, 0.8629, 0.5121, 0.7633, 0.5121, 0.7633, 0.5121, 0.8629, 0.5121])
me_cube_002.materials.append(mat_brown_001)
me_cube_002.materials.append(mat_yellow)
me_cube_002.update()
me_cone = bpy.data.meshes.new('Cone')
me_cone.from_pydata([(-4.387e-07, 0.09175, 1.219), (0.06488, 0.06488, 1.219), (0.09175, 0.0, 1.219), (0.06488, -0.06488, 1.219), (-4.387e-07, -0.09175, 1.219), (-0.06488, -0.06488, 1.219), (-0.09175, 0.0, 1.219), (-0.06488, 0.06488, 1.219), (0.0, 0.0, 3.219), (0.0, 1.0, 0.9241), (0.7071, 0.7071, 0.9241), (1.0, 0.0, 0.9241), (0.7071, -0.7071, 0.9241), (0.0, -1.0, 0.9241), (-0.7071, -0.7071, 0.9241), (-1.0, 0.0, 0.9241), (-0.7071, 0.7071, 0.9241), (-4.387e-07, 0.09175, -0.1859), (0.06488, 0.06488, -0.1859), (0.09175, 0.0, -0.1859), (0.06488, -0.06488, -0.1859), (-4.387e-07, -0.09175, -0.1859), (-0.06488, -0.06488, -0.1859), (-0.09175, 0.0, -0.1859), (-0.06488, 0.06488, -0.1859), (0.5875, 0.5875, 1.312), (-0.1617, 0.0, 2.848), (0.0, -0.1639, 2.843), (0.1663, 0.0, 2.837), (0.0, 0.176, 2.815), (-0.1148, -0.1148, 2.847), (0.1171, -0.1171, 2.839), (-0.1147, 0.1147, 2.847), (0.1171, 0.1171, 2.839), (0.8311, 0.0, 1.312), (0.5876, -0.5876, 1.312), (0.0, -0.8306, 1.313), (-0.5871, -0.5871, 1.314), (-0.8301, 0.0, 1.314), (-0.5871, 0.5871, 1.314), (0.0, 0.833, 1.307), (0.5118, 0.5118, 1.286), (0.7239, 3.202e-05, 1.286), (0.5118, -0.5118, 1.286), (2.476e-05, -0.7236, 1.287), (-0.5116, -0.5116, 1.287), (-0.7235, 3.202e-05, 1.287), (-0.5116, 0.5116, 1.287), (2.476e-05, 0.7247, 1.284), (0.4824, 0.4824, 1.653), (0.0, 0.6862, 1.644), (0.6825, 0.0, 1.653), (0.4824, -0.4824, 1.653), (0.0, -0.6815, 1.655), (-0.4815, -0.4815, 1.656), (-0.6807, 0.0, 1.657), (-0.4815, 0.4815, 1.656), (0.3898, 0.3898, 1.672), (0.5514, 0.0001174, 1.672), (0.3898, -0.3896, 1.672), (9.086e-05, -0.5505, 1.673), (-0.389, -0.389, 1.674), (-0.55, 0.0001174, 1.675), (-0.389, 0.3892, 1.674), (9.086e-05, 0.5541, 1.666), (0.0, 0.485, 2.106), (0.3383, 0.3383, 2.121), (0.479, 0.0, 2.12), (0.3384, -0.3384, 2.121), (0.0, -0.4774, 2.123), (-0.3369, -0.3369, 2.126), (-0.476, 0.0, 2.126), (-0.3369, 0.3369, 2.126), (0.2587, 0.2587, 2.135), (0.3661, 0.0002426, 2.135), (0.2587, -0.2583, 2.135), (0.0001876, -0.3646, 2.137), (-0.2573, -0.2572, 2.139), (-0.3636, 0.0002426, 2.139), (-0.2573, 0.2577, 2.139), (0.0001876, 0.3704, 2.125), (0.0, 0.3305, 2.46), (0.2277, 0.2277, 2.48), (0.3226, 0.0, 2.479), (0.2277, -0.2277, 2.48), (0.0, -0.3207, 2.483), (-0.2258, -0.2258, 2.486), (-0.3188, 0.0, 2.487), (-0.2258, 0.2258, 2.486), (0.1847, 0.1847, 2.477), (0.2616, 0.0002875, 2.476), (0.1847, -0.1842, 2.477), (0.0002225, -0.2596, 2.479), (-0.1829, -0.1828, 2.481), (-0.2583, 0.0002875, 2.482), (-0.1828, 0.1834, 2.481), (0.0002225, 0.2674, 2.462)], [], [(81, 29, 33, 82), (82, 33, 28, 83), (83, 28, 31, 84), (84, 31, 27, 85), (85, 27, 30, 86), (86, 30, 26, 87), (1, 2, 19, 18), (87, 26, 32, 88), (88, 32, 29, 81), (1, 0, 9, 10), (2, 1, 10, 11), (3, 2, 11, 12), (4, 3, 12, 13), (5, 4, 13, 14), (6, 5, 14, 15), (7, 6, 15, 16), (0, 7, 16, 9), (17, 18, 19, 20, 21, 22, 23, 24), (6, 7, 24, 23), (4, 5, 22, 21), (2, 3, 20, 19), (0, 1, 18, 17), (7, 0, 17, 24), (5, 6, 23, 22), (3, 4, 21, 20), (47, 39, 40, 48), (28, 33, 8), (29, 32, 8), (26, 30, 8), (31, 28, 8), (27, 31, 8), (33, 29, 8), (32, 26, 8), (30, 27, 8), (46, 38, 39, 47), (45, 37, 38, 46), (44, 36, 37, 45), (43, 35, 36, 44), (42, 34, 35, 43), (41, 25, 34, 42), (48, 40, 25, 41), (9, 48, 41, 10), (10, 41, 42, 11), (11, 42, 43, 12), (12, 43, 44, 13), (13, 44, 45, 14), (14, 45, 46, 15), (15, 46, 47, 16), (16, 47, 48, 9), (63, 56, 50, 64), (62, 55, 56, 63), (61, 54, 55, 62), (60, 53, 54, 61), (59, 52, 53, 60), (58, 51, 52, 59), (57, 49, 51, 58), (64, 50, 49, 57), (40, 64, 57, 25), (25, 57, 58, 34), (34, 58, 59, 35), (35, 59, 60, 36), (36, 60, 61, 37), (37, 61, 62, 38), (38, 62, 63, 39), (39, 63, 64, 40), (79, 72, 65, 80), (78, 71, 72, 79), (77, 70, 71, 78), (76, 69, 70, 77), (75, 68, 69, 76), (74, 67, 68, 75), (73, 66, 67, 74), (80, 65, 66, 73), (50, 80, 73, 49), (49, 73, 74, 51), (51, 74, 75, 52), (52, 75, 76, 53), (53, 76, 77, 54), (54, 77, 78, 55), (55, 78, 79, 56), (56, 79, 80, 50), (95, 88, 81, 96), (94, 87, 88, 95), (93, 86, 87, 94), (92, 85, 86, 93), (91, 84, 85, 92), (90, 83, 84, 91), (89, 82, 83, 90), (96, 81, 82, 89), (65, 96, 89, 66), (66, 89, 90, 67), (67, 90, 91, 68), (68, 91, 92, 69), (69, 92, 93, 70), (70, 93, 94, 71), (71, 94, 95, 72), (72, 95, 96, 65)])
me_cone.polygons.foreach_set('use_smooth', [True] * 97)
me_cone.polygons.foreach_set('material_index', [0, 0, 0, 0, 0, 0, 1, 0, 0, 0, 0, 0, 0, 0, 0, 0, 0, 1, 1, 1, 1, 1, 1, 1, 1, 0, 0, 0, 0, 0, 0, 0, 0, 0, 0, 0, 0, 0, 0, 0, 0, 0, 0, 0, 0, 0, 0, 0, 0, 0, 0, 0, 0, 0, 0, 0, 0, 0, 0, 0, 0, 0, 0, 0, 0, 0, 0, 0, 0, 0, 0, 0, 0, 0, 0, 0, 0, 0, 0, 0, 0, 0, 0, 0, 0, 0, 0, 0, 0, 0, 0, 0, 0, 0, 0, 0, 0])
_uv = me_cone.uv_layers.new(name='UVMap')
_uv.uv.foreach_set('vector', [0.25, 0.3293, 0.25, 0.2923, 0.2781, 0.2781, 0.3046, 0.3046, 0.3046, 0.3046, 0.2781, 0.2781, 0.2899, 0.25, 0.3274, 0.25, 0.3274, 0.25, 0.2899, 0.25, 0.2781, 0.2219, 0.3047, 0.1953, 0.3047, 0.1953, 0.2781, 0.2219, 0.25, 0.2107, 0.25, 0.173, 0.25, 0.173, 0.25, 0.2107, 0.2225, 0.2225, 0.1958, 0.1958, 0.1958, 0.1958, 0.2225, 0.2225, 0.2112, 0.25, 0.1735, 0.25, 0.7788, 0.2788, 0.7908, 0.25, 0.7908, 0.25, 0.7788, 0.2788, 0.1735, 0.25, 0.2112, 0.25, 0.2225, 0.2775, 0.1958, 0.3042, 0.1958, 0.3042, 0.2225, 0.2775, 0.25, 0.2923, 0.25, 0.3293, 0.7788, 0.2788, 0.75, 0.2908, 0.75, 0.49, 0.9197, 0.4197, 0.7908, 0.25, 0.7788, 0.2788, 0.9197, 0.4197, 0.99, 0.25, 0.7788, 0.2212, 0.7908, 0.25, 0.99, 0.25, 0.9197, 0.08029, 0.75, 0.2092, 0.7788, 0.2212, 0.9197, 0.08029, 0.75, 0.01, 0.7212, 0.2212, 0.75, 0.2092, 0.75, 0.01, 0.5803, 0.08029, 0.7092, 0.25, 0.7212, 0.2212, 0.5803, 0.08029, 0.51, 0.25, 0.7212, 0.2788, 0.7092, 0.25, 0.51, 0.25, 0.5803, 0.4197, 0.75, 0.2908, 0.7212, 0.2788, 0.5803, 0.4197, 0.75, 0.49, 0.75, 0.2908, 0.7788, 0.2788, 0.7908, 0.25, 0.7788, 0.2212, 0.75, 0.2092, 0.7212, 0.2212, 0.7092, 0.25, 0.7212, 0.2788, 0.7092, 0.25, 0.7212, 0.2788, 0.7212, 0.2788, 0.7092, 0.25, 0.75, 0.2092, 0.7212, 0.2212, 0.7212, 0.2212, 0.75, 0.2092, 0.7908, 0.25, 0.7788, 0.2212, 0.7788, 0.2212, 0.7908, 0.25, 0.75, 0.2908, 0.7788, 0.2788, 0.7788, 0.2788, 0.75, 0.2908, 0.7212, 0.2788, 0.75, 0.2908, 0.75, 0.2908, 0.7212, 0.2788, 0.7212, 0.2212, 0.7092, 0.25, 0.7092, 0.25, 0.7212, 0.2212, 0.7788, 0.2212, 0.75, 0.2092, 0.75, 0.2092, 0.7788, 0.2212, 0.0947, 0.4053, 0.1091, 0.3909, 0.25, 0.4499, 0.25, 0.47, 0.2899, 0.25, 0.2781, 0.2781, 0.25, 0.25, 0.25, 0.2923, 0.2225, 0.2775, 0.25, 0.25, 0.2112, 0.25, 0.2225, 0.2225, 0.25, 0.25, 0.2781, 0.2219, 0.2899, 0.25, 0.25, 0.25, 0.25, 0.2107, 0.2781, 0.2219, 0.25, 0.25, 0.2781, 0.2781, 0.25, 0.2923, 0.25, 0.25, 0.2225, 0.2775, 0.2112, 0.25, 0.25, 0.25, 0.2225, 0.2225, 0.25, 0.2107, 0.25, 0.25, 0.03039, 0.25, 0.05077, 0.25, 0.1091, 0.3909, 0.0947, 0.4053, 0.0947, 0.0947, 0.1091, 0.1091, 0.05077, 0.25, 0.03039, 0.25, 0.25, 0.03033, 0.25, 0.05066, 0.1091, 0.1091, 0.0947, 0.0947, 0.4054, 0.09464, 0.391, 0.109, 0.25, 0.05066, 0.25, 0.03033, 0.4697, 0.25, 0.4495, 0.25, 0.391, 0.109, 0.4054, 0.09464, 0.4054, 0.4054, 0.391, 0.391, 0.4495, 0.25, 0.4697, 0.25, 0.25, 0.47, 0.25, 0.4499, 0.391, 0.391, 0.4054, 0.4054, 0.25, 0.49, 0.25, 0.47, 0.4054, 0.4054, 0.4197, 0.4197, 0.4197, 0.4197, 0.4054, 0.4054, 0.4697, 0.25, 0.49, 0.25, 0.49, 0.25, 0.4697, 0.25, 0.4054, 0.09464, 0.4197, 0.08029, 0.4197, 0.08029, 0.4054, 0.09464, 0.25, 0.03033, 0.25, 0.01, 0.25, 0.01, 0.25, 0.03033, 0.0947, 0.0947, 0.08029, 0.08029, 0.08029, 0.08029, 0.0947, 0.0947, 0.03039, 0.25, 0.01, 0.25, 0.01, 0.25, 0.03039, 0.25, 0.0947, 0.4053, 0.08029, 0.4197, 0.08029, 0.4197, 0.0947, 0.4053, 0.25, 0.47, 0.25, 0.49, 0.1296, 0.3704, 0.1344, 0.3656, 0.25, 0.4147, 0.25, 0.4214, 0.07984, 0.25, 0.08664, 0.25, 0.1344, 0.3656, 0.1296, 0.3704, 0.1296, 0.1296, 0.1344, 0.1344, 0.08664, 0.25, 0.07984, 0.25, 0.25, 0.07965, 0.25, 0.08643, 0.1344, 0.1344, 0.1296, 0.1296, 0.3706, 0.1294, 0.3658, 0.1342, 0.25, 0.08643, 0.25, 0.07965, 0.4205, 0.25, 0.4138, 0.25, 0.3658, 0.1342, 0.3706, 0.1294, 0.3706, 0.3706, 0.3658, 0.3658, 0.4138, 0.25, 0.4205, 0.25, 0.25, 0.4214, 0.25, 0.4147, 0.3658, 0.3658, 0.3706, 0.3706, 0.25, 0.4499, 0.25, 0.4214, 0.3706, 0.3706, 0.391, 0.391, 0.391, 0.391, 0.3706, 0.3706, 0.4205, 0.25, 0.4495, 0.25, 0.4495, 0.25, 0.4205, 0.25, 0.3706, 0.1294, 0.391, 0.109, 0.391, 0.109, 0.3706, 0.1294, 0.25, 0.07965, 0.25, 0.05066, 0.25, 0.05066, 0.25, 0.07965, 0.1296, 0.1296, 0.1091, 0.1091, 0.1091, 0.1091, 0.1296, 0.1296, 0.07984, 0.25, 0.05077, 0.25, 0.05077, 0.25, 0.07984, 0.25, 0.1296, 0.3704, 0.1091, 0.3909, 0.1091, 0.3909, 0.1296, 0.3704, 0.25, 0.4214, 0.25, 0.4499, 0.1656, 0.3344, 0.1692, 0.3308, 0.25, 0.3664, 0.25, 0.3714, 0.1307, 0.25, 0.1357, 0.25, 0.1692, 0.3308, 0.1656, 0.3344, 0.1656, 0.1656, 0.1691, 0.1691, 0.1357, 0.25, 0.1307, 0.25, 0.25, 0.1304, 0.25, 0.1354, 0.1691, 0.1691, 0.1656, 0.1656, 0.3348, 0.1652, 0.3312, 0.1688, 0.25, 0.1354, 0.25, 0.1304, 0.37, 0.25, 0.365, 0.25, 0.3312, 0.1688, 0.3348, 0.1652, 0.3347, 0.3347, 0.3312, 0.3312, 0.365, 0.25, 0.37, 0.25, 0.25, 0.3714, 0.25, 0.3664, 0.3312, 0.3312, 0.3347, 0.3347, 0.25, 0.4147, 0.25, 0.3714, 0.3347, 0.3347, 0.3658, 0.3658, 0.3658, 0.3658, 0.3347, 0.3347, 0.37, 0.25, 0.4138, 0.25, 0.4138, 0.25, 0.37, 0.25, 0.3348, 0.1652, 0.3658, 0.1342, 0.3658, 0.1342, 0.3348, 0.1652, 0.25, 0.1304, 0.25, 0.08643, 0.25, 0.08643, 0.25, 0.1304, 0.1656, 0.1656, 0.1344, 0.1344, 0.1344, 0.1344, 0.1656, 0.1656, 0.1307, 0.25, 0.08664, 0.25, 0.08664, 0.25, 0.1307, 0.25, 0.1656, 0.3344, 0.1344, 0.3656, 0.1344, 0.3656, 0.1656, 0.3344, 0.25, 0.3714, 0.25, 0.4147, 0.192, 0.308, 0.1958, 0.3042, 0.25, 0.3293, 0.25, 0.3346, 0.1681, 0.25, 0.1735, 0.25, 0.1958, 0.3042, 0.192, 0.308, 0.192, 0.192, 0.1958, 0.1958, 0.1735, 0.25, 0.1681, 0.25, 0.25, 0.1677, 0.25, 0.173, 0.1958, 0.1958, 0.192, 0.192, 0.3085, 0.1915, 0.3047, 0.1953, 0.25, 0.173, 0.25, 0.1677, 0.3328, 0.25, 0.3274, 0.25, 0.3047, 0.1953, 0.3085, 0.1915, 0.3084, 0.3084, 0.3046, 0.3046, 0.3274, 0.25, 0.3328, 0.25, 0.25, 0.3346, 0.25, 0.3293, 0.3046, 0.3046, 0.3084, 0.3084, 0.25, 0.3664, 0.25, 0.3346, 0.3084, 0.3084, 0.3312, 0.3312, 0.3312, 0.3312, 0.3084, 0.3084, 0.3328, 0.25, 0.365, 0.25, 0.365, 0.25, 0.3328, 0.25, 0.3085, 0.1915, 0.3312, 0.1688, 0.3312, 0.1688, 0.3085, 0.1915, 0.25, 0.1677, 0.25, 0.1354, 0.25, 0.1354, 0.25, 0.1677, 0.192, 0.192, 0.1691, 0.1691, 0.1691, 0.1691, 0.192, 0.192, 0.1681, 0.25, 0.1357, 0.25, 0.1357, 0.25, 0.1681, 0.25, 0.192, 0.308, 0.1692, 0.3308, 0.1692, 0.3308, 0.192, 0.308, 0.25, 0.3346, 0.25, 0.3664])
me_cone.materials.append(mat_green)
me_cone.materials.append(mat_brown)
me_cone.update()

# ---- objects
ob_plane = bpy.data.objects.new('Plane', me_plane)
ob_cube = bpy.data.objects.new('Cube', me_cube_001)
ob_cube_001 = bpy.data.objects.new('Cube.001', me_cube_002)
ob_cone = bpy.data.objects.new('Cone', me_cone)

# ---- transforms, parenting, visibility, modifiers, constraints
ob_plane.location = (-27.93, 0.0, 0.0)
ob_plane.scale = (30.56, 30.56, 30.56)
ob_cube.location = (-48.95, -21.48, 0.0)
ob_cube.scale = (7.586, 7.586, 7.586)
ob_cube_001.location = (-51.19, 29.28, 0.0)
ob_cube_001.scale = (7.586, 7.586, 7.586)
ob_cone.location = (-75.46, 11.67, 0.0)
ob_cone.scale = (7.602, 7.602, 7.602)

# ---- collection membership
col_collection.objects.link(ob_plane)
col_collection.objects.link(ob_cube)
col_collection.objects.link(ob_cube_001)
col_collection.objects.link(ob_cone)

# ---- scene / render settings (as saved in the file)
scene.frame_start = 1; scene.frame_end = 250; scene.frame_set(1)
scene.render.engine = 'BLENDER_EEVEE_NEXT'
scene.cycles.sampling_pattern = 'TABULATED_SOBOL'
bpy.context.view_layer.update()

# ---- added for rendering (the .blend has no active camera and no usable light): camera, sun
cam_auto = bpy.data.cameras.new('AutoCamera')
cam_auto.lens = 50.0
cam_auto.sensor_width = 36.0
cam_auto.clip_end = 3169.62
ob_auto_camera = bpy.data.objects.new('AutoCamera', cam_auto)
scene.collection.objects.link(ob_auto_camera)
ob_auto_camera.location = (135.177, -216.727, 156.013)
ob_auto_camera.rotation_euler = (1.09748, -7.21219e-08, 0.694738)
scene.camera = ob_auto_camera
light_auto_sun = bpy.data.lights.new('AutoSun', 'SUN')
light_auto_sun.energy = 3.0
light_auto_sun.angle = 0.0523599
ob_auto_sun = bpy.data.objects.new('AutoSun', light_auto_sun)
scene.collection.objects.link(ob_auto_sun)
ob_auto_sun.rotation_euler = (0.872665, 0.174533, 0.523599)
bpy.context.view_layer.update()
